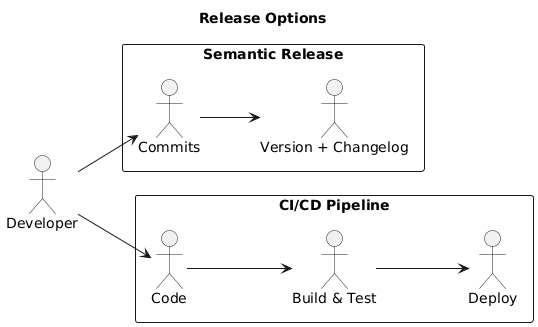

The diagram above was rendered by PlantUML. Its source (embedded in the PNG):
@startuml
title Release Options

skinparam shadowing false
left to right direction

actor Developer

rectangle "Semantic Release" {
  Developer --> Commits
  Commits --> "Version + Changelog"
}

rectangle "CI/CD Pipeline" {
  Developer --> Code
  Code --> "Build & Test"
  "Build & Test" --> Deploy
}
@enduml